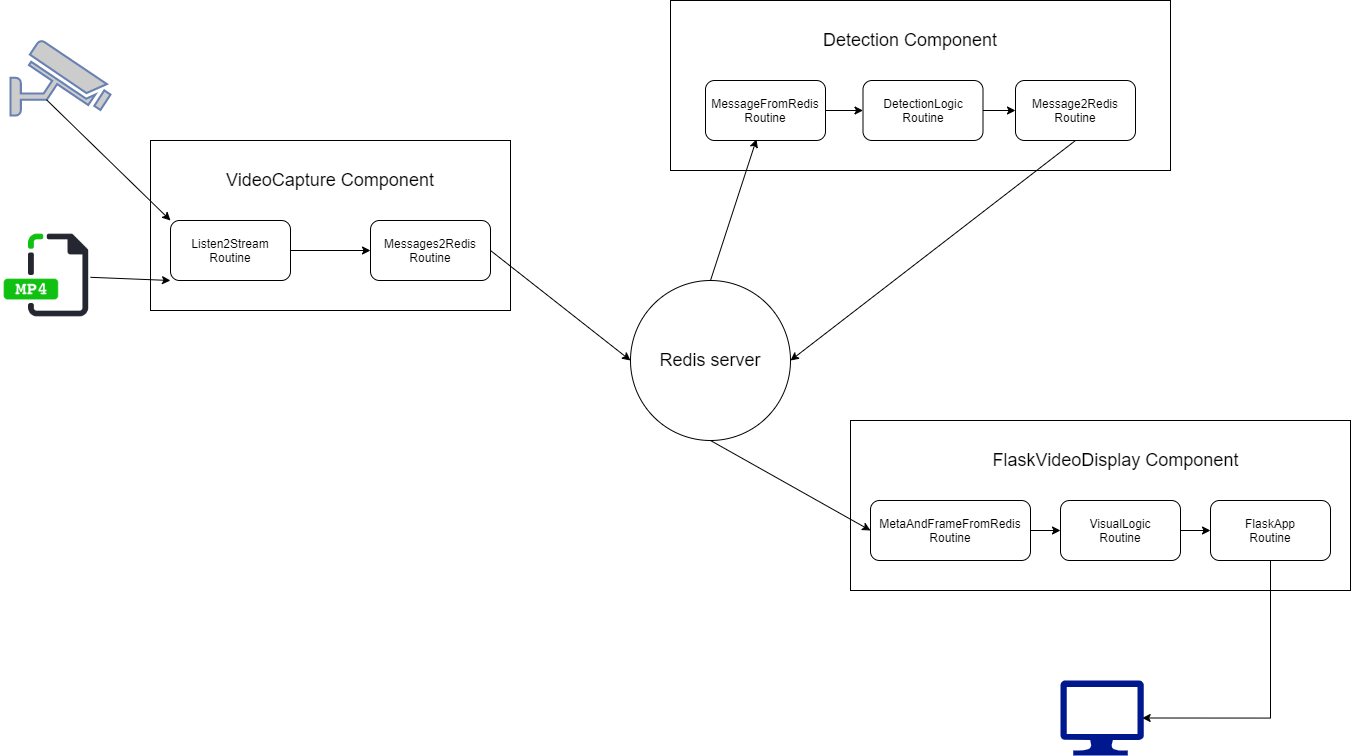

The diagram above was exported from draw.io. Its source (the exported page's mxGraphModel, read from the mxfile embedded in the PNG):
<mxGraphModel dx="1826" dy="713" grid="1" gridSize="10" guides="1" tooltips="1" connect="1" arrows="1" fold="1" page="0" pageScale="1" pageWidth="1700" pageHeight="1100" math="0" shadow="0">
  <root>
    <mxCell id="0" />
    <mxCell id="1" parent="0" />
    <mxCell id="-OWRUwBIz9l44GCoTd3b-2" value="" style="rounded=0;whiteSpace=wrap;html=1;" parent="1" vertex="1">
      <mxGeometry x="200" y="200" width="360" height="170" as="geometry" />
    </mxCell>
    <mxCell id="-OWRUwBIz9l44GCoTd3b-52" style="edgeStyle=orthogonalEdgeStyle;rounded=0;orthogonalLoop=1;jettySize=auto;html=1;exitX=1;exitY=0.5;exitDx=0;exitDy=0;entryX=0;entryY=0.5;entryDx=0;entryDy=0;" parent="1" source="-OWRUwBIz9l44GCoTd3b-8" target="-OWRUwBIz9l44GCoTd3b-9" edge="1">
      <mxGeometry relative="1" as="geometry" />
    </mxCell>
    <mxCell id="-OWRUwBIz9l44GCoTd3b-8" value="Listen2Stream Routine" style="rounded=1;whiteSpace=wrap;html=1;" parent="1" vertex="1">
      <mxGeometry x="220" y="280" width="120" height="60" as="geometry" />
    </mxCell>
    <mxCell id="-OWRUwBIz9l44GCoTd3b-9" value="Messages2Redis Routine" style="rounded=1;whiteSpace=wrap;html=1;" parent="1" vertex="1">
      <mxGeometry x="420" y="280" width="120" height="60" as="geometry" />
    </mxCell>
    <mxCell id="-OWRUwBIz9l44GCoTd3b-10" value="&lt;font style=&quot;font-size: 18px&quot;&gt;VideoCapture Component&lt;/font&gt;" style="text;html=1;strokeColor=none;fillColor=none;align=center;verticalAlign=middle;whiteSpace=wrap;rounded=0;" parent="1" vertex="1">
      <mxGeometry x="265" y="230" width="230" height="20" as="geometry" />
    </mxCell>
    <mxCell id="-OWRUwBIz9l44GCoTd3b-11" value="" style="rounded=0;whiteSpace=wrap;html=1;" parent="1" vertex="1">
      <mxGeometry x="720" y="60" width="500" height="170" as="geometry" />
    </mxCell>
    <mxCell id="-OWRUwBIz9l44GCoTd3b-56" style="edgeStyle=orthogonalEdgeStyle;rounded=0;orthogonalLoop=1;jettySize=auto;html=1;" parent="1" source="-OWRUwBIz9l44GCoTd3b-12" target="-OWRUwBIz9l44GCoTd3b-15" edge="1">
      <mxGeometry relative="1" as="geometry" />
    </mxCell>
    <mxCell id="-OWRUwBIz9l44GCoTd3b-12" value="MessageFromRedis Routine" style="rounded=1;whiteSpace=wrap;html=1;" parent="1" vertex="1">
      <mxGeometry x="755" y="140" width="120" height="60" as="geometry" />
    </mxCell>
    <mxCell id="-OWRUwBIz9l44GCoTd3b-13" value="Message2Redis Routine" style="rounded=1;whiteSpace=wrap;html=1;" parent="1" vertex="1">
      <mxGeometry x="1065" y="140" width="120" height="60" as="geometry" />
    </mxCell>
    <mxCell id="-OWRUwBIz9l44GCoTd3b-14" value="&lt;font style=&quot;font-size: 18px&quot;&gt;Detection Component&lt;/font&gt;" style="text;html=1;strokeColor=none;fillColor=none;align=center;verticalAlign=middle;whiteSpace=wrap;rounded=0;" parent="1" vertex="1">
      <mxGeometry x="845" y="90" width="230" height="20" as="geometry" />
    </mxCell>
    <mxCell id="-OWRUwBIz9l44GCoTd3b-57" style="edgeStyle=orthogonalEdgeStyle;rounded=0;orthogonalLoop=1;jettySize=auto;html=1;" parent="1" source="-OWRUwBIz9l44GCoTd3b-15" target="-OWRUwBIz9l44GCoTd3b-13" edge="1">
      <mxGeometry relative="1" as="geometry" />
    </mxCell>
    <mxCell id="-OWRUwBIz9l44GCoTd3b-15" value="DetectionLogic Routine" style="rounded=1;whiteSpace=wrap;html=1;" parent="1" vertex="1">
      <mxGeometry x="912.5" y="140" width="120" height="60" as="geometry" />
    </mxCell>
    <mxCell id="-OWRUwBIz9l44GCoTd3b-16" value="" style="rounded=0;whiteSpace=wrap;html=1;" parent="1" vertex="1">
      <mxGeometry x="900" y="480" width="500" height="170" as="geometry" />
    </mxCell>
    <mxCell id="-OWRUwBIz9l44GCoTd3b-59" style="edgeStyle=orthogonalEdgeStyle;rounded=0;orthogonalLoop=1;jettySize=auto;html=1;exitX=1;exitY=0.5;exitDx=0;exitDy=0;entryX=0;entryY=0.5;entryDx=0;entryDy=0;" parent="1" source="-OWRUwBIz9l44GCoTd3b-17" edge="1">
      <mxGeometry relative="1" as="geometry">
        <mxPoint x="1110" y="590" as="targetPoint" />
      </mxGeometry>
    </mxCell>
    <mxCell id="-OWRUwBIz9l44GCoTd3b-17" value="MetaAndFrameFromRedis&lt;br&gt;Routine" style="rounded=1;whiteSpace=wrap;html=1;" parent="1" vertex="1">
      <mxGeometry x="920" y="560" width="160" height="60" as="geometry" />
    </mxCell>
    <mxCell id="-OWRUwBIz9l44GCoTd3b-62" style="edgeStyle=orthogonalEdgeStyle;rounded=0;orthogonalLoop=1;jettySize=auto;html=1;entryX=1;entryY=0.5;entryDx=0;entryDy=0;entryPerimeter=0;" parent="1" edge="1">
      <mxGeometry relative="1" as="geometry">
        <Array as="points">
          <mxPoint x="1320" y="778" />
        </Array>
        <mxPoint x="1320" y="620" as="sourcePoint" />
        <mxPoint x="1191.6700000000005" y="777.5" as="targetPoint" />
      </mxGeometry>
    </mxCell>
    <mxCell id="-OWRUwBIz9l44GCoTd3b-19" value="&lt;font style=&quot;font-size: 18px&quot;&gt;FlaskVideoDisplay Component&lt;/font&gt;" style="text;html=1;strokeColor=none;fillColor=none;align=center;verticalAlign=middle;whiteSpace=wrap;rounded=0;" parent="1" vertex="1">
      <mxGeometry x="1037.5" y="510" width="255" height="20" as="geometry" />
    </mxCell>
    <mxCell id="-OWRUwBIz9l44GCoTd3b-60" style="edgeStyle=orthogonalEdgeStyle;rounded=0;orthogonalLoop=1;jettySize=auto;html=1;exitX=1;exitY=0.5;exitDx=0;exitDy=0;entryX=0;entryY=0.5;entryDx=0;entryDy=0;" parent="1" edge="1">
      <mxGeometry relative="1" as="geometry">
        <mxPoint x="1230" y="590" as="sourcePoint" />
        <mxPoint x="1260" y="590" as="targetPoint" />
      </mxGeometry>
    </mxCell>
    <mxCell id="-OWRUwBIz9l44GCoTd3b-23" value="" style="fontColor=#0066CC;verticalAlign=top;verticalLabelPosition=bottom;labelPosition=center;align=center;html=1;outlineConnect=0;fillColor=#CCCCCC;strokeColor=#6881B3;gradientColor=none;gradientDirection=north;strokeWidth=2;shape=mxgraph.networks.security_camera;" parent="1" vertex="1">
      <mxGeometry x="60" y="100" width="100" height="75" as="geometry" />
    </mxCell>
    <mxCell id="-OWRUwBIz9l44GCoTd3b-28" value="" style="shape=image;html=1;verticalAlign=top;verticalLabelPosition=bottom;labelBackgroundColor=#ffffff;imageAspect=0;aspect=fixed;image=https://cdn3.iconfinder.com/data/icons/file-extension-vol-1/48/Mp4_video_file_extension-128.png" parent="1" vertex="1">
      <mxGeometry x="50" y="290" width="90" height="90" as="geometry" />
    </mxCell>
    <mxCell id="-OWRUwBIz9l44GCoTd3b-35" value="" style="endArrow=classic;html=1;entryX=0;entryY=1;entryDx=0;entryDy=0;" parent="1" source="-OWRUwBIz9l44GCoTd3b-28" target="-OWRUwBIz9l44GCoTd3b-8" edge="1">
      <mxGeometry width="50" height="50" relative="1" as="geometry">
        <mxPoint x="50" y="660" as="sourcePoint" />
        <mxPoint x="100" y="610" as="targetPoint" />
      </mxGeometry>
    </mxCell>
    <mxCell id="-OWRUwBIz9l44GCoTd3b-51" value="" style="endArrow=classic;html=1;exitX=0.36;exitY=0.79;exitDx=0;exitDy=0;exitPerimeter=0;entryX=0;entryY=0;entryDx=0;entryDy=0;" parent="1" source="-OWRUwBIz9l44GCoTd3b-23" target="-OWRUwBIz9l44GCoTd3b-8" edge="1">
      <mxGeometry width="50" height="50" relative="1" as="geometry">
        <mxPoint x="110" y="160" as="sourcePoint" />
        <mxPoint x="100" y="780" as="targetPoint" />
      </mxGeometry>
    </mxCell>
    <mxCell id="0fdD5zvAjSdPEFwlN7HE-3" value="" style="endArrow=classic;html=1;strokeColor=#000000;exitX=1;exitY=0.5;exitDx=0;exitDy=0;entryX=0;entryY=0.5;entryDx=0;entryDy=0;" edge="1" parent="1" source="-OWRUwBIz9l44GCoTd3b-9" target="0fdD5zvAjSdPEFwlN7HE-18">
      <mxGeometry width="50" height="50" relative="1" as="geometry">
        <mxPoint x="930" y="420" as="sourcePoint" />
        <mxPoint x="670" y="410" as="targetPoint" />
        <Array as="points" />
      </mxGeometry>
    </mxCell>
    <mxCell id="0fdD5zvAjSdPEFwlN7HE-4" value="" style="endArrow=classic;html=1;strokeColor=#000000;entryX=0.425;entryY=0.979;entryDx=0;entryDy=0;entryPerimeter=0;exitX=0.5;exitY=0;exitDx=0;exitDy=0;" edge="1" parent="1" source="0fdD5zvAjSdPEFwlN7HE-18" target="-OWRUwBIz9l44GCoTd3b-12">
      <mxGeometry width="50" height="50" relative="1" as="geometry">
        <mxPoint x="760" y="320" as="sourcePoint" />
        <mxPoint x="980" y="370" as="targetPoint" />
        <Array as="points" />
      </mxGeometry>
    </mxCell>
    <mxCell id="0fdD5zvAjSdPEFwlN7HE-6" value="" style="endArrow=classic;html=1;strokeColor=#000000;exitX=0.5;exitY=1;exitDx=0;exitDy=0;entryX=1;entryY=0.5;entryDx=0;entryDy=0;" edge="1" parent="1" source="-OWRUwBIz9l44GCoTd3b-13" target="0fdD5zvAjSdPEFwlN7HE-18">
      <mxGeometry width="50" height="50" relative="1" as="geometry">
        <mxPoint x="930" y="420" as="sourcePoint" />
        <mxPoint x="850" y="410" as="targetPoint" />
      </mxGeometry>
    </mxCell>
    <mxCell id="0fdD5zvAjSdPEFwlN7HE-7" value="" style="endArrow=classic;html=1;strokeColor=#000000;entryX=0;entryY=0.5;entryDx=0;entryDy=0;exitX=0.5;exitY=1;exitDx=0;exitDy=0;" edge="1" parent="1" source="0fdD5zvAjSdPEFwlN7HE-18" target="-OWRUwBIz9l44GCoTd3b-17">
      <mxGeometry width="50" height="50" relative="1" as="geometry">
        <mxPoint x="760" y="500" as="sourcePoint" />
        <mxPoint x="980" y="370" as="targetPoint" />
      </mxGeometry>
    </mxCell>
    <mxCell id="0fdD5zvAjSdPEFwlN7HE-14" value="" style="aspect=fixed;pointerEvents=1;shadow=0;dashed=0;html=1;strokeColor=none;labelPosition=center;verticalLabelPosition=bottom;verticalAlign=top;align=center;fillColor=#00188D;shape=mxgraph.azure.computer" vertex="1" parent="1">
      <mxGeometry x="1110.0000000000002" y="740" width="83.33" height="75" as="geometry" />
    </mxCell>
    <mxCell id="0fdD5zvAjSdPEFwlN7HE-16" value="FlaskApp&lt;br&gt;Routine" style="rounded=1;whiteSpace=wrap;html=1;" vertex="1" parent="1">
      <mxGeometry x="1260" y="560" width="120" height="60" as="geometry" />
    </mxCell>
    <mxCell id="0fdD5zvAjSdPEFwlN7HE-17" value="VisualLogic&lt;br&gt;Routine" style="rounded=1;whiteSpace=wrap;html=1;" vertex="1" parent="1">
      <mxGeometry x="1110" y="560" width="120" height="60" as="geometry" />
    </mxCell>
    <mxCell id="0fdD5zvAjSdPEFwlN7HE-18" value="&lt;font style=&quot;font-size: 18px&quot;&gt;Redis server&lt;/font&gt;" style="ellipse;whiteSpace=wrap;html=1;" vertex="1" parent="1">
      <mxGeometry x="680" y="340" width="160" height="160" as="geometry" />
    </mxCell>
  </root>
</mxGraphModel>